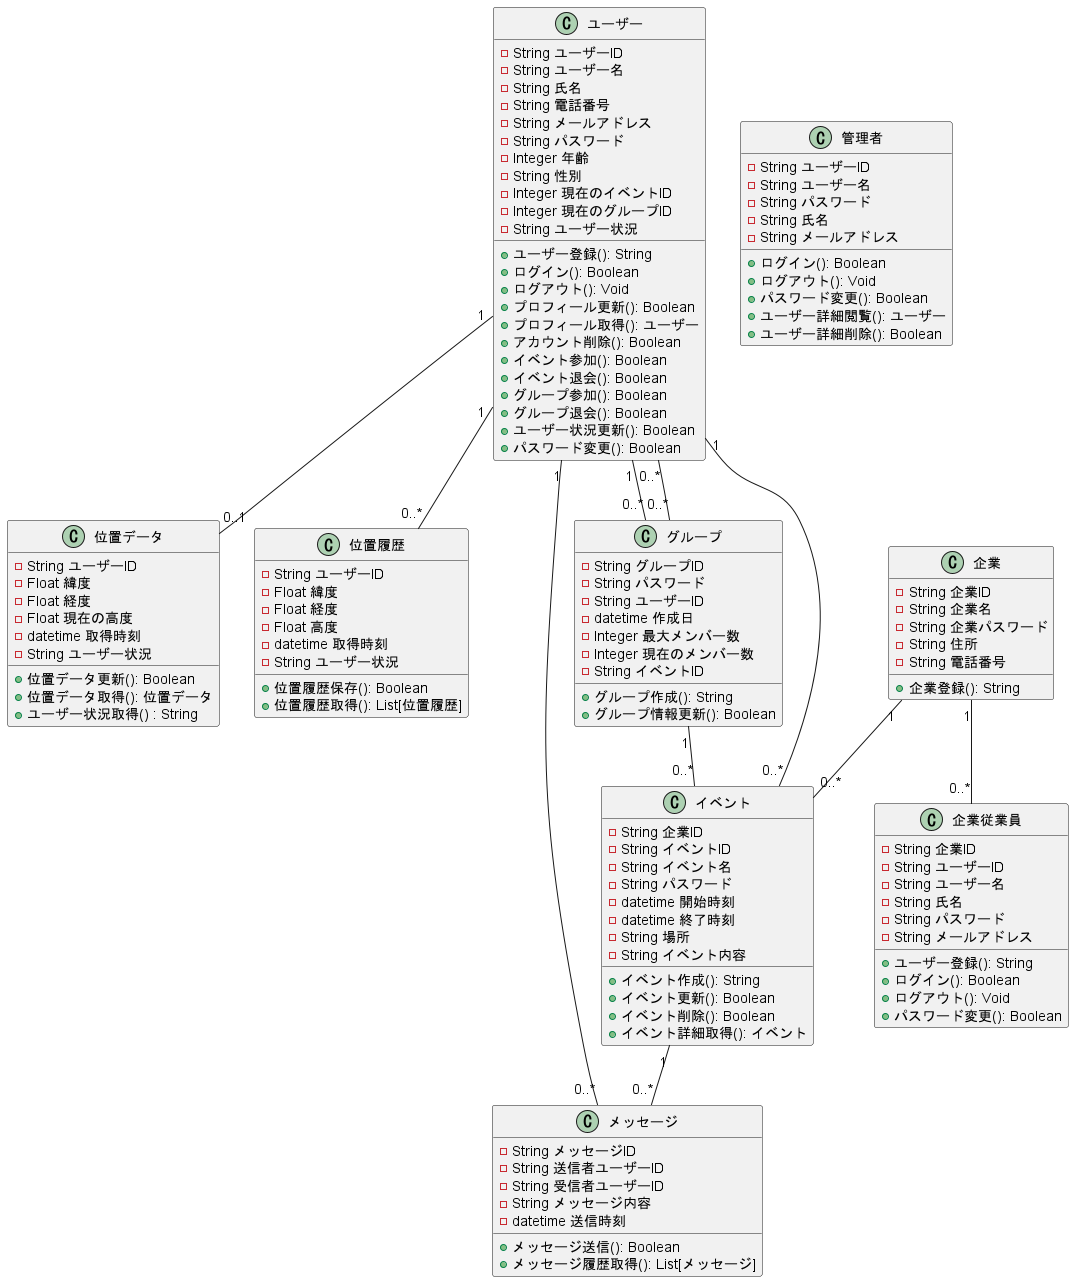

The diagram above was rendered by PlantUML. Its source (embedded in the PNG):
@startuml

class ユーザー {
    - String ユーザーID
    - String ユーザー名
    - String 氏名
    - String 電話番号
    - String メールアドレス
    - String パスワード
    - Integer 年齢
    - String 性別
    - Integer 現在のイベントID
    - Integer 現在のグループID
    - String ユーザー状況

    + ユーザー登録(): String
    + ログイン(): Boolean
    + ログアウト(): Void
    + プロフィール更新(): Boolean
    + プロフィール取得(): ユーザー
    + アカウント削除(): Boolean
    + イベント参加(): Boolean
    + イベント退会(): Boolean
    + グループ参加(): Boolean
    + グループ退会(): Boolean
    + ユーザー状況更新(): Boolean
    + パスワード変更(): Boolean
}

class 管理者 {
    - String ユーザーID
    - String ユーザー名
    - String パスワード
    - String 氏名
    - String メールアドレス

    + ログイン(): Boolean
    + ログアウト(): Void
    + パスワード変更(): Boolean
    + ユーザー詳細閲覧(): ユーザー
    + ユーザー詳細削除(): Boolean
}

class 企業 {
    - String 企業ID
    - String 企業名
    - String 企業パスワード
    - String 住所
    - String 電話番号

    + 企業登録(): String
}

class イベント {
    - String 企業ID
    - String イベントID
    - String イベント名
    - String パスワード
    - datetime 開始時刻
    - datetime 終了時刻
    - String 場所
    - String イベント内容

    + イベント作成(): String
    + イベント更新(): Boolean
    + イベント削除(): Boolean
    + イベント詳細取得(): イベント
}

class 位置データ {
    - String ユーザーID
    - Float 緯度
    - Float 経度
    - Float 現在の高度
    - datetime 取得時刻
    - String ユーザー状況

    + 位置データ更新(): Boolean
    + 位置データ取得(): 位置データ
    + ユーザー状況取得() : String
}

class 位置履歴 {
    - String ユーザーID
    - Float 緯度
    - Float 経度
    - Float 高度
    - datetime 取得時刻
    - String ユーザー状況

    + 位置履歴保存(): Boolean
    + 位置履歴取得(): List[位置履歴]
}

class メッセージ {
    - String メッセージID
    - String 送信者ユーザーID
    - String 受信者ユーザーID
    - String メッセージ内容
    - datetime 送信時刻

    + メッセージ送信(): Boolean
    + メッセージ履歴取得(): List[メッセージ]
}

class グループ {
    - String グループID
    - String パスワード
    - String ユーザーID
    - datetime 作成日
    - Integer 最大メンバー数
    - Integer 現在のメンバー数
    - String イベントID

    + グループ作成(): String
    + グループ情報更新(): Boolean
}

class 企業従業員{
    - String 企業ID
    - String ユーザーID
    - String ユーザー名
    - String 氏名
    - String パスワード
    - String メールアドレス

    + ユーザー登録(): String
    + ログイン(): Boolean
    + ログアウト(): Void
    + パスワード変更(): Boolean
}

' 関連
ユーザー "1" -- "0..*" グループ
ユーザー "1" -- "0..*" イベント
ユーザー "1" -- "0..*" メッセージ
ユーザー "1" -- "0..1" 位置データ
ユーザー "1" -- "0..*" 位置履歴

グループ "0..*" -- "0..*" ユーザー
グループ "1" -- "0..*" イベント

企業 "1" -- "0..*" イベント
企業 "1" -- "0..*" 企業従業員

イベント "1" -- "0..*" メッセージ
@enduml